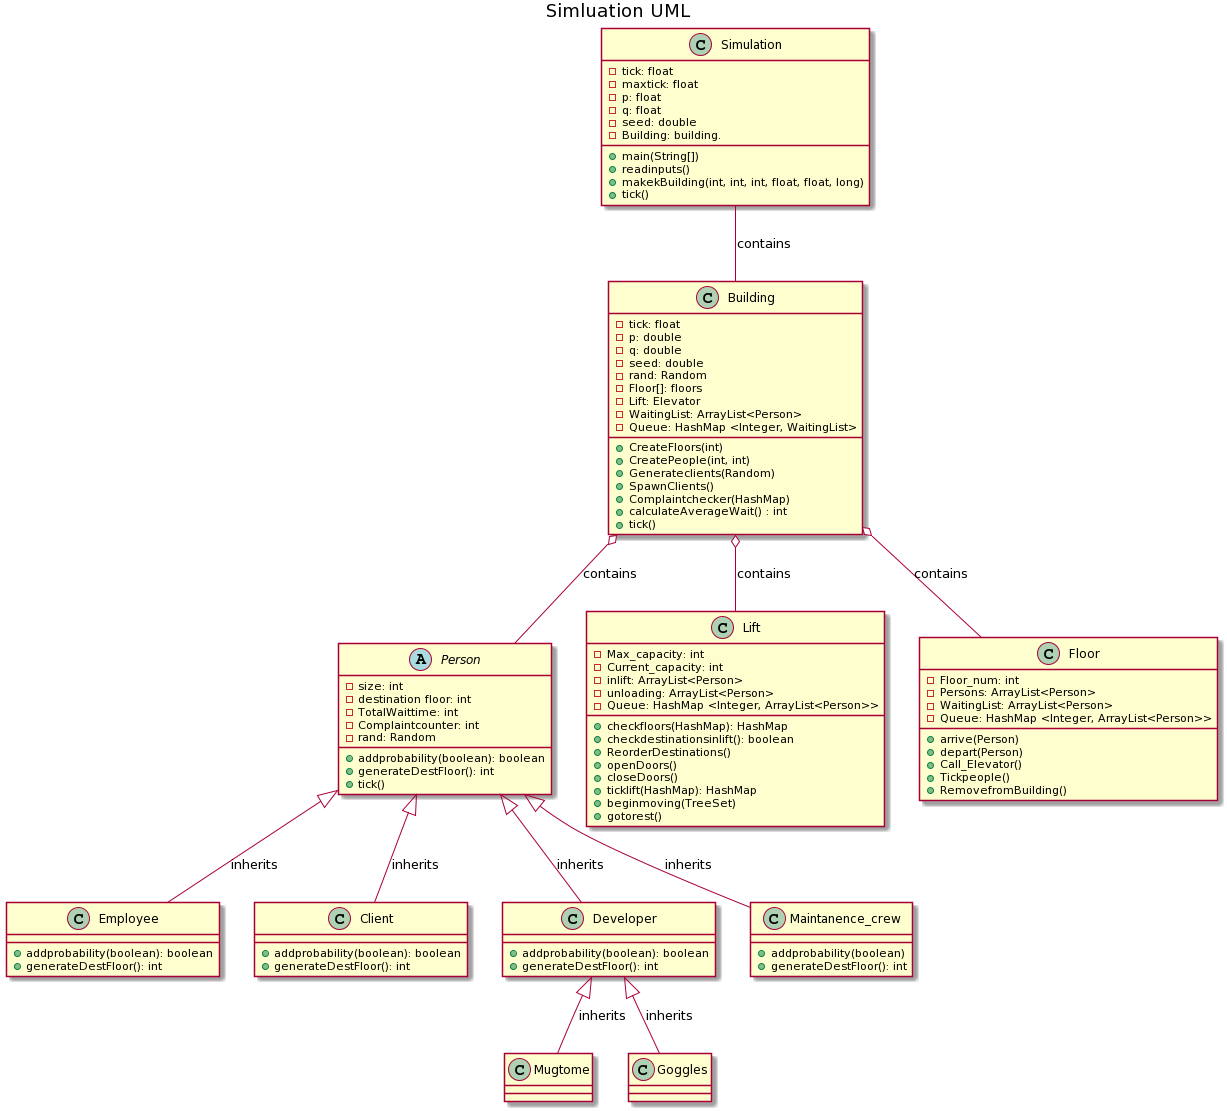

The diagram above was rendered by PlantUML. Its source (embedded in the PNG):
@startuml
title Simluation UML


abstract class Person {
- size: int
- destination floor: int
- TotalWaittime: int
- Complaintcounter: int
- rand: Random
+ addprobability(boolean): boolean
+ generateDestFloor(): int
+ tick()
}

class Employee {
+ addprobability(boolean): boolean
+ generateDestFloor(): int
}

class Client {
+ addprobability(boolean): boolean
+ generateDestFloor(): int
}

class Developer{
+ addprobability(boolean): boolean
+ generateDestFloor(): int
}

class Maintanence_crew {
+ addprobability(boolean) 
+ generateDestFloor(): int
}

class Lift {
- Max_capacity: int        
- Current_capacity: int    
- inlift: ArrayList<Person>
- unloading: ArrayList<Person>
- Queue: HashMap <Integer, ArrayList<Person>>
+ checkfloors(HashMap): HashMap
+ checkdestinationsinlift(): boolean
+ ReorderDestinations()
+ openDoors()
+ closeDoors()
+ ticklift(HashMap): HashMap
+ beginmoving(TreeSet)
+ gotorest()
}

 class Floor{
- Floor_num: int 
- Persons: ArrayList<Person>
- WaitingList: ArrayList<Person>
- Queue: HashMap <Integer, ArrayList<Person>>
+ arrive(Person)           
+ depart(Person)         
+ Call_Elevator()
+ Tickpeople()
+ RemovefromBuilding()


}



class Simulation{
- tick: float
- maxtick: float
- p: float
- q: float
- seed: double
- Building: building.
+ main(String[])
+ readinputs()
+ makekBuilding(int, int, int, float, float, long)
+ tick()

}


class Building {
- tick: float
- p: double
- q: double
- seed: double
- rand: Random
- Floor[]: floors
- Lift: Elevator
- WaitingList: ArrayList<Person>
- Queue: HashMap <Integer, WaitingList>
+ CreateFloors(int)
+ CreatePeople(int, int)
+ Generateclients(Random)
+ SpawnClients()
+ Complaintchecker(HashMap)
+ calculateAverageWait() : int
+ tick()
}
     




Person <|-- Client: inherits
Person <|-- Maintanence_crew: inherits 
Person <|-- Employee: inherits
Person <|-- Developer: inherits
Developer <|-- Mugtome: inherits
Developer <|-- Goggles: inherits


Simulation -down- Building : contains

Building o-- Lift: contains
Building o-- Floor: contains
Building o-- Person: contains
@enduml